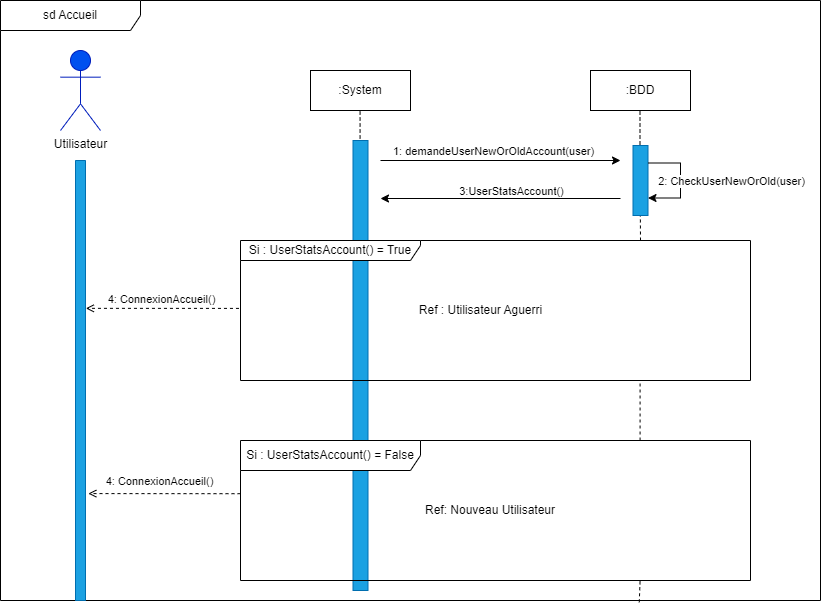

The diagram above was exported from draw.io. Its source (the exported page's mxGraphModel, read from the mxfile embedded in the PNG):
<mxGraphModel dx="790" dy="784" grid="1" gridSize="10" guides="1" tooltips="1" connect="1" arrows="1" fold="1" page="1" pageScale="1" pageWidth="827" pageHeight="1169" math="0" shadow="0">
  <root>
    <mxCell id="0" />
    <mxCell id="1" parent="0" />
    <mxCell id="3uSPFvrTHJMgyogwOMuP-11" value="" style="endArrow=none;dashed=1;html=1;rounded=0;fontColor=#000000;entryX=0.5;entryY=1;entryDx=0;entryDy=0;movable=1;resizable=1;rotatable=1;deletable=1;editable=1;connectable=1;" parent="1" edge="1">
      <mxGeometry width="50" height="50" relative="1" as="geometry">
        <mxPoint x="360" y="240" as="sourcePoint" />
        <mxPoint x="359.58" y="110" as="targetPoint" />
        <Array as="points">
          <mxPoint x="359.58" y="160" />
        </Array>
      </mxGeometry>
    </mxCell>
    <mxCell id="3uSPFvrTHJMgyogwOMuP-13" value="" style="shape=rect;dashed=0;shadow=0;html=1;whiteSpace=wrap;direction=south;horizontal=0;fontColor=#ffffff;fillColor=#1ba1e2;strokeColor=#006EAF;" parent="1" vertex="1">
      <mxGeometry x="352.5" y="140" width="15" height="450" as="geometry" />
    </mxCell>
    <mxCell id="3uSPFvrTHJMgyogwOMuP-1" value="sd Accueil" style="shape=umlFrame;whiteSpace=wrap;html=1;fontColor=#000000;width=140;height=30;movable=1;resizable=1;rotatable=1;deletable=1;editable=1;connectable=1;" parent="1" vertex="1">
      <mxGeometry width="820" height="600" as="geometry" />
    </mxCell>
    <mxCell id="3uSPFvrTHJMgyogwOMuP-3" value="Si : UserStatsAccount() = False" style="shape=umlFrame;whiteSpace=wrap;html=1;fontColor=#000000;width=180;height=30;movable=1;resizable=1;rotatable=1;deletable=1;editable=1;connectable=1;" parent="1" vertex="1">
      <mxGeometry x="240" y="440" width="510" height="140" as="geometry" />
    </mxCell>
    <mxCell id="3uSPFvrTHJMgyogwOMuP-4" value="Si : UserStatsAccount() = True" style="shape=umlFrame;whiteSpace=wrap;html=1;fontColor=#000000;width=180;height=20;movable=1;resizable=1;rotatable=1;deletable=1;editable=1;connectable=1;" parent="1" vertex="1">
      <mxGeometry x="240" y="240" width="510" height="140" as="geometry" />
    </mxCell>
    <mxCell id="3uSPFvrTHJMgyogwOMuP-5" value="&lt;font color=&quot;#000000&quot;&gt;Utilisateur&lt;/font&gt;" style="shape=umlActor;verticalLabelPosition=bottom;verticalAlign=top;html=1;outlineConnect=0;fillColor=#0050ef;strokeColor=#001DBC;fontColor=#ffffff;" parent="1" vertex="1">
      <mxGeometry x="60" y="50" width="40" height="80" as="geometry" />
    </mxCell>
    <mxCell id="3uSPFvrTHJMgyogwOMuP-6" value="" style="shape=rect;dashed=0;shadow=0;html=1;whiteSpace=wrap;direction=south;horizontal=0;fontColor=#ffffff;fillColor=#1ba1e2;strokeColor=#006EAF;" parent="1" vertex="1">
      <mxGeometry x="75" y="160" width="10" height="440" as="geometry" />
    </mxCell>
    <mxCell id="3uSPFvrTHJMgyogwOMuP-7" value=":System" style="whiteSpace=wrap;html=1;align=center;fontColor=#000000;" parent="1" vertex="1">
      <mxGeometry x="310" y="70" width="100" height="40" as="geometry" />
    </mxCell>
    <mxCell id="3uSPFvrTHJMgyogwOMuP-8" value=":BDD" style="whiteSpace=wrap;html=1;align=center;fontColor=#000000;" parent="1" vertex="1">
      <mxGeometry x="590" y="70" width="100" height="40" as="geometry" />
    </mxCell>
    <mxCell id="3uSPFvrTHJMgyogwOMuP-12" value="" style="endArrow=none;dashed=1;html=1;rounded=0;fontColor=#000000;entryX=0.5;entryY=1;entryDx=0;entryDy=0;movable=1;resizable=1;rotatable=1;deletable=1;editable=1;connectable=1;" parent="1" edge="1">
      <mxGeometry width="50" height="50" relative="1" as="geometry">
        <mxPoint x="640" y="240" as="sourcePoint" />
        <mxPoint x="639.5" y="110" as="targetPoint" />
        <Array as="points">
          <mxPoint x="639.5" y="160" />
        </Array>
      </mxGeometry>
    </mxCell>
    <mxCell id="3uSPFvrTHJMgyogwOMuP-14" value="" style="shape=rect;dashed=0;shadow=0;html=1;whiteSpace=wrap;direction=south;horizontal=0;fontColor=#ffffff;fillColor=#1ba1e2;strokeColor=#006EAF;" parent="1" vertex="1">
      <mxGeometry x="632.5" y="145" width="15" height="70" as="geometry" />
    </mxCell>
    <mxCell id="3uSPFvrTHJMgyogwOMuP-17" value="" style="endArrow=none;dashed=1;html=1;rounded=0;fontColor=#000000;movable=1;resizable=1;rotatable=1;deletable=1;editable=1;connectable=1;" parent="1" edge="1">
      <mxGeometry width="50" height="50" relative="1" as="geometry">
        <mxPoint x="639.5799999999999" y="440" as="sourcePoint" />
        <mxPoint x="639.5799999999999" y="380" as="targetPoint" />
        <Array as="points" />
      </mxGeometry>
    </mxCell>
    <mxCell id="3uSPFvrTHJMgyogwOMuP-19" value="" style="endArrow=none;dashed=1;html=1;rounded=0;fontColor=#000000;movable=1;resizable=1;rotatable=1;deletable=1;editable=1;connectable=1;exitX=0.779;exitY=1.003;exitDx=0;exitDy=0;exitPerimeter=0;" parent="1" source="3uSPFvrTHJMgyogwOMuP-1" edge="1">
      <mxGeometry width="50" height="50" relative="1" as="geometry">
        <mxPoint x="639.58" y="640" as="sourcePoint" />
        <mxPoint x="639.58" y="580" as="targetPoint" />
        <Array as="points" />
      </mxGeometry>
    </mxCell>
    <mxCell id="3uSPFvrTHJMgyogwOMuP-20" value="4: ConnexionAccueil()" style="edgeStyle=none;html=1;endArrow=open;dashed=1;verticalAlign=bottom;rounded=0;fontFamily=Helvetica;fontSize=11;fontColor=#000000;exitX=-0.003;exitY=0.485;exitDx=0;exitDy=0;exitPerimeter=0;entryX=0.336;entryY=-0.033;entryDx=0;entryDy=0;entryPerimeter=0;" parent="1" source="3uSPFvrTHJMgyogwOMuP-4" target="3uSPFvrTHJMgyogwOMuP-6" edge="1">
      <mxGeometry width="160" relative="1" as="geometry">
        <mxPoint x="280" y="180" as="sourcePoint" />
        <mxPoint x="87.5" y="179.57999999999993" as="targetPoint" />
      </mxGeometry>
    </mxCell>
    <mxCell id="3uSPFvrTHJMgyogwOMuP-21" value="Ref : Utilisateur Aguerri" style="text;html=1;strokeColor=none;fillColor=none;align=center;verticalAlign=middle;whiteSpace=wrap;rounded=0;" parent="1" vertex="1">
      <mxGeometry x="392.5" y="295" width="175" height="30" as="geometry" />
    </mxCell>
    <mxCell id="3uSPFvrTHJMgyogwOMuP-22" value="Ref: Nouveau Utilisateur" style="text;html=1;strokeColor=none;fillColor=none;align=center;verticalAlign=middle;whiteSpace=wrap;rounded=0;" parent="1" vertex="1">
      <mxGeometry x="420" y="495" width="140" height="30" as="geometry" />
    </mxCell>
    <mxCell id="-zv4-DmF_XVK3-oMp1P4-1" value="" style="endArrow=classic;html=1;rounded=0;fontColor=#000000;" parent="1" edge="1">
      <mxGeometry width="50" height="50" relative="1" as="geometry">
        <mxPoint x="380" y="160" as="sourcePoint" />
        <mxPoint x="620" y="160" as="targetPoint" />
      </mxGeometry>
    </mxCell>
    <mxCell id="-zv4-DmF_XVK3-oMp1P4-2" value="1: demandeUserNewOrOldAccount(user)" style="edgeLabel;html=1;align=center;verticalAlign=middle;resizable=0;points=[];fontColor=#000000;" parent="-zv4-DmF_XVK3-oMp1P4-1" vertex="1" connectable="0">
      <mxGeometry x="-0.2286" relative="1" as="geometry">
        <mxPoint x="19" y="-10" as="offset" />
      </mxGeometry>
    </mxCell>
    <mxCell id="-zv4-DmF_XVK3-oMp1P4-3" value="" style="edgeStyle=orthogonalEdgeStyle;rounded=0;orthogonalLoop=1;jettySize=auto;html=1;exitX=0.25;exitY=0;exitDx=0;exitDy=0;entryX=0.75;entryY=0;entryDx=0;entryDy=0;" parent="1" source="3uSPFvrTHJMgyogwOMuP-14" target="3uSPFvrTHJMgyogwOMuP-14" edge="1">
      <mxGeometry relative="1" as="geometry">
        <Array as="points">
          <mxPoint x="680" y="163" />
          <mxPoint x="680" y="198" />
        </Array>
        <mxPoint x="632.5" y="210" as="sourcePoint" />
        <mxPoint x="370" y="240" as="targetPoint" />
      </mxGeometry>
    </mxCell>
    <mxCell id="-zv4-DmF_XVK3-oMp1P4-4" value="2: CheckUserNewOrOld(user)" style="edgeLabel;html=1;align=center;verticalAlign=middle;resizable=0;points=[];" parent="-zv4-DmF_XVK3-oMp1P4-3" vertex="1" connectable="0">
      <mxGeometry x="-0.0594" relative="1" as="geometry">
        <mxPoint x="50" y="3" as="offset" />
      </mxGeometry>
    </mxCell>
    <mxCell id="-zv4-DmF_XVK3-oMp1P4-5" value="" style="endArrow=classic;html=1;rounded=0;" parent="1" edge="1">
      <mxGeometry width="50" height="50" relative="1" as="geometry">
        <mxPoint x="620" y="198" as="sourcePoint" />
        <mxPoint x="380" y="198" as="targetPoint" />
      </mxGeometry>
    </mxCell>
    <mxCell id="-zv4-DmF_XVK3-oMp1P4-6" value="3:UserStatsAccount()" style="edgeLabel;html=1;align=center;verticalAlign=middle;resizable=0;points=[];" parent="-zv4-DmF_XVK3-oMp1P4-5" vertex="1" connectable="0">
      <mxGeometry x="0.2107" y="1" relative="1" as="geometry">
        <mxPoint x="35" y="-9" as="offset" />
      </mxGeometry>
    </mxCell>
    <mxCell id="-zv4-DmF_XVK3-oMp1P4-7" value="4: ConnexionAccueil()" style="edgeStyle=none;html=1;endArrow=open;dashed=1;verticalAlign=bottom;rounded=0;fontFamily=Helvetica;fontSize=11;fontColor=#000000;exitX=0;exitY=0.38;exitDx=0;exitDy=0;exitPerimeter=0;entryX=0.757;entryY=-0.281;entryDx=0;entryDy=0;entryPerimeter=0;" parent="1" source="3uSPFvrTHJMgyogwOMuP-3" target="3uSPFvrTHJMgyogwOMuP-6" edge="1">
      <mxGeometry x="0.0697" y="-3" width="160" relative="1" as="geometry">
        <mxPoint x="198.5499999999999" y="503.32" as="sourcePoint" />
        <mxPoint x="85.00000000000004" y="494.99999999999994" as="targetPoint" />
        <mxPoint as="offset" />
      </mxGeometry>
    </mxCell>
  </root>
</mxGraphModel>